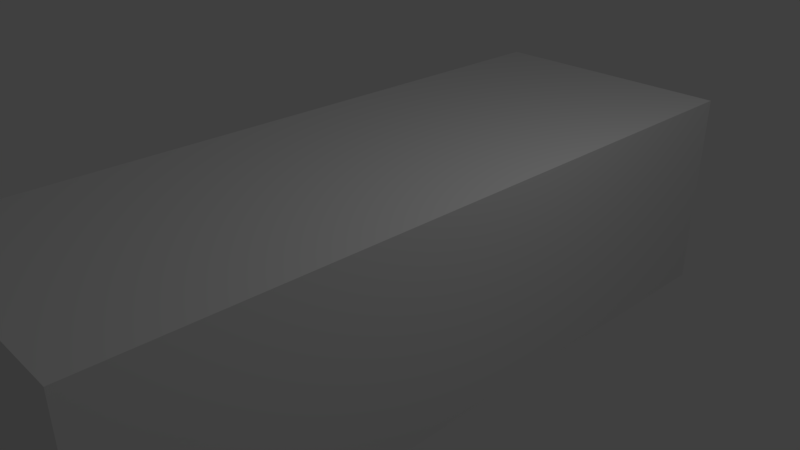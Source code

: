# Source: hellCat.blend  (saved by Blender 2.79.0; exported with 4.5.12 LTS)
import bpy
from mathutils import Matrix  # noqa: F401  (used for matrix-valued properties, if any)

bpy.ops.wm.read_factory_settings(use_empty=True)
scene = bpy.context.scene
scene.name = 'Scene'

# ---- collections
col_collection_1 = bpy.data.collections.new('Collection 1'); scene.collection.children.link(col_collection_1)

# ---- materials (node trees are filled in below, after node groups)
mat_material = bpy.data.materials.new('Material')
mat_material.alpha_threshold = 0.0
mat_material.use_transparent_shadow = False
mat_material.roughness = 0.5
mat_material.line_color = (0.0, 0.0, 0.0, 1.0)

# ---- material node trees

# ---- world
world_world = bpy.data.worlds.new('World'); scene.world = world_world
world_world.color = (0.05088, 0.05088, 0.05088)
world_world.use_sun_shadow = False
world_world.sun_shadow_jitter_overblur = 0.0
world_world.cycles.sampling_method = 'MANUAL'

# ---- cameras
cam_camera = bpy.data.cameras.new('Camera')
cam_camera.clip_end = 100.0
cam_camera.lens = 35.0
cam_camera.sensor_width = 32.0
cam_camera.sensor_height = 18.0
cam_camera.ortho_scale = 7.314
cam_camera.dof.focus_distance = 0.0
cam_camera.dof.aperture_fstop = 128.0

# ---- lights
light_lamp = bpy.data.lights.new('Lamp', 'POINT')
light_lamp.transmission_factor = 0.0
light_lamp.cutoff_distance = 30.0
light_lamp.energy = 100.0
light_lamp.shadow_buffer_clip_start = 1.001
light_lamp.shadow_soft_size = 0.1
light_lamp.shadow_maximum_resolution = 0.006
light_lamp.use_absolute_resolution = True

# ---- meshes
me_cube = bpy.data.meshes.new('Cube')
me_cube.from_pydata([(1.0, 8.635, -1.0), (1.0, -1.0, -1.0), (-1.0, -1.0, -1.0), (-1.0, 8.635, -1.0), (1.0, 8.635, 1.0), (1.0, -1.0, 1.0), (-1.0, -1.0, 1.0), (-1.0, 8.635, 1.0)], [], [(0, 1, 2, 3), (4, 7, 6, 5), (0, 4, 5, 1), (1, 5, 6, 2), (2, 6, 7, 3), (4, 0, 3, 7)])
me_cube.materials.append(mat_material)
me_cube.use_remesh_preserve_volume = False
me_cube.use_remesh_preserve_attributes = False
me_cube.use_mirror_vertex_groups = False
me_cube.update()

# ---- objects
ob_cube = bpy.data.objects.new('Cube', me_cube)
ob_lamp = bpy.data.objects.new('Lamp', light_lamp)
ob_camera = bpy.data.objects.new('Camera', cam_camera)

# ---- transforms, parenting, visibility, modifiers, constraints
ob_cube.location = (0.1011, -3.827, 0.0)
ob_cube.scale = (1.774, 1.0, 1.41)
ob_cube.lock_rotations_4d = False
ob_cube.empty_display_type = 'ARROWS'
ob_cube.lineart.crease_threshold = 0.0
ob_lamp.location = (4.076, 1.005, 5.904)
ob_lamp.rotation_euler = (0.6503, 0.05522, 1.866)
ob_lamp.lock_rotations_4d = False
ob_lamp.empty_display_type = 'ARROWS'
ob_lamp.color = (0.0, 0.0, 0.0, 0.0)
ob_lamp.lineart.crease_threshold = 0.0
ob_camera.location = (7.481, -6.508, 5.344)
ob_camera.rotation_euler = (1.109, 0.0, 0.8149)
ob_camera.lock_rotations_4d = False
ob_camera.empty_display_type = 'ARROWS'
ob_camera.color = (0.0, 0.0, 0.0, 0.0)
ob_camera.display_type = 'WIRE'
ob_camera.lineart.crease_threshold = 0.0

# ---- collection membership
col_collection_1.objects.link(ob_cube)
col_collection_1.objects.link(ob_lamp)
col_collection_1.objects.link(ob_camera)

# ---- scene / render settings (as saved in the file)
scene.camera = ob_camera
scene.frame_start = 1; scene.frame_end = 250; scene.frame_set(1)
scene.render.engine = 'BLENDER_EEVEE_NEXT'
scene.render.resolution_percentage = 50
scene.render.dither_intensity = 0.0
scene.cycles.use_denoising = False
scene.cycles.samples = 128
scene.cycles.sampling_pattern = 'TABULATED_SOBOL'
scene.cycles.use_adaptive_sampling = False
scene.cycles.use_light_tree = False
scene.cycles.blur_glossy = 0.0
scene.cycles.sample_clamp_indirect = 0.0
scene.view_settings.view_transform = 'Standard'
bpy.context.view_layer.update()

